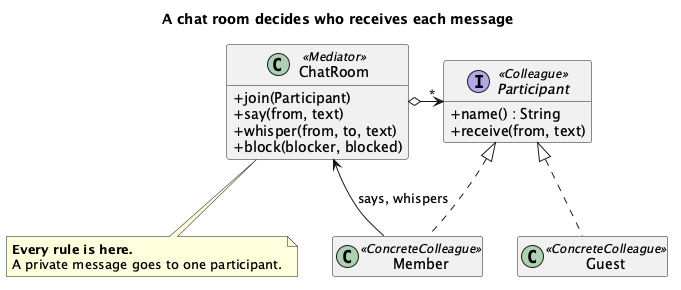

The diagram above was rendered by PlantUML. Its source (embedded in the PNG):
@startuml "Mediator - Chat (Solution) - Class Diagram"
skinparam classAttributeIconSize 0
hide empty members
title A chat room decides who receives each message
class ChatRoom <<Mediator>> {
  + join(Participant)
  + say(from, text)
  + whisper(from, to, text)
  + block(blocker, blocked)
}
interface Participant <<Colleague>> {
  + name() : String
  + receive(from, text)
}
class Member <<ConcreteColleague>>
class Guest <<ConcreteColleague>>
ChatRoom o-right-> "*" Participant
Participant <|.. Member
Participant <|.. Guest
Member --> ChatRoom : says, whispers
note bottom of ChatRoom
  <b>Every rule is here.</b>
  A private message goes to one participant.
end note
@enduml